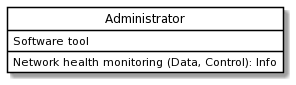

The diagram above was rendered by PlantUML. Its source (embedded in the PNG):
@startuml
skinparam class {
	BackgroundColor White
	ArrowColor Black
	BorderColor Black
}
class "Administrator" as P {
 Software tool
Network health monitoring (Data, Control): Info
}
hide circle
@enduml